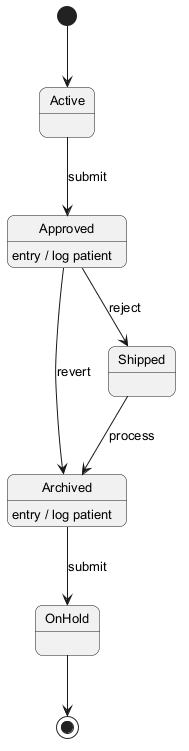

The diagram above was rendered by PlantUML. Its source (embedded in the PNG):
@startuml
skinparam backgroundColor #FFFFFF
skinparam roundCorner 15
skinparam defaultFontSize 13
[*] --> Active
Active --> Approved : submit
Approved --> Shipped : reject
Approved : entry / log patient
Shipped --> Archived : process
Archived --> OnHold : submit
Archived : entry / log patient
Approved --> Archived : revert
OnHold --> [*]
@enduml